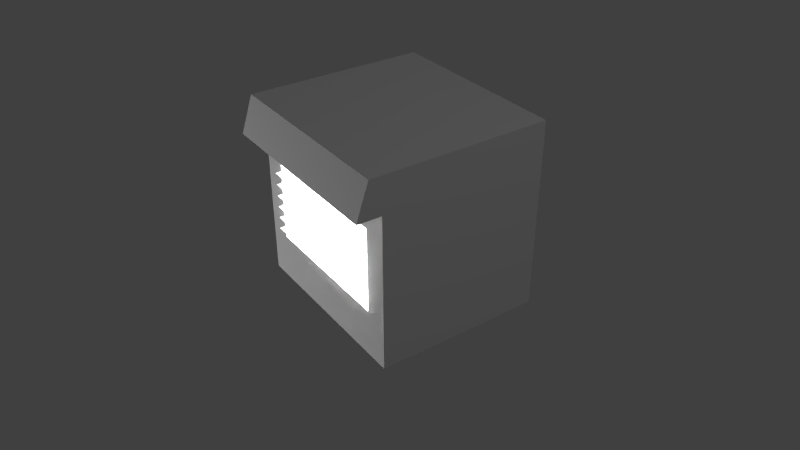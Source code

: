 # Source: ElectricFurnace.blend  (saved by Blender 2.65.0; exported with 4.5.12 LTS)
import bpy
from mathutils import Matrix  # noqa: F401  (used for matrix-valued properties, if any)

bpy.ops.wm.read_factory_settings(use_empty=True)
scene = bpy.context.scene
scene.name = 'Scene'

# ---- collections
col_collection_1 = bpy.data.collections.new('Collection 1'); scene.collection.children.link(col_collection_1)

# ---- materials (node trees are filled in below, after node groups)
mat_material = bpy.data.materials.new('Material')
mat_material.alpha_threshold = 0.0
mat_material.use_transparent_shadow = False
mat_material.preview_render_type = 'SHADERBALL'
mat_material.roughness = 0.5
mat_material.line_color = (0.0, 0.0, 0.0, 1.0)

# ---- material node trees

# ---- world
world_world = bpy.data.worlds.new('World'); scene.world = world_world
world_world.color = (0.05088, 0.05088, 0.05088)
world_world.use_sun_shadow = False
world_world.sun_shadow_jitter_overblur = 0.0
world_world.cycles.sampling_method = 'MANUAL'
world_world.cycles.sample_map_resolution = 256

# ---- cameras
cam_camera = bpy.data.cameras.new('Camera')
cam_camera.clip_end = 100.0
cam_camera.lens = 35.0
cam_camera.sensor_width = 32.0
cam_camera.sensor_height = 18.0
cam_camera.ortho_scale = 7.314
cam_camera.dof.focus_distance = 0.0
cam_camera.dof.aperture_fstop = 128.0

# ---- lights
light_point = bpy.data.lights.new('Point', 'POINT')
light_point.transmission_factor = 0.0
light_point.energy = 100.0
light_point.shadow_buffer_clip_start = 0.5
light_point.shadow_soft_size = 0.1
light_point.shadow_maximum_resolution = 0.006
light_point.use_absolute_resolution = True
light_point.cycles.use_multiple_importance_sampling = False
light_lamp_002 = bpy.data.lights.new('Lamp.002', 'POINT')
light_lamp_002.transmission_factor = 0.0
light_lamp_002.cutoff_distance = 30.0
light_lamp_002.energy = 100.0
light_lamp_002.shadow_buffer_clip_start = 1.001
light_lamp_002.shadow_soft_size = 1.0
light_lamp_002.shadow_maximum_resolution = 0.006
light_lamp_002.use_absolute_resolution = True
light_lamp_002.cycles.use_multiple_importance_sampling = False
light_lamp_001 = bpy.data.lights.new('Lamp.001', 'POINT')
light_lamp_001.transmission_factor = 0.0
light_lamp_001.cutoff_distance = 30.0
light_lamp_001.energy = 100.0
light_lamp_001.shadow_buffer_clip_start = 1.001
light_lamp_001.shadow_soft_size = 1.0
light_lamp_001.shadow_maximum_resolution = 0.006
light_lamp_001.use_absolute_resolution = True
light_lamp_001.cycles.use_multiple_importance_sampling = False
light_lamp = bpy.data.lights.new('Lamp', 'POINT')
light_lamp.transmission_factor = 0.0
light_lamp.cutoff_distance = 30.0
light_lamp.energy = 100.0
light_lamp.shadow_buffer_clip_start = 1.001
light_lamp.shadow_soft_size = 1.0
light_lamp.shadow_maximum_resolution = 0.006
light_lamp.use_absolute_resolution = True
light_lamp.cycles.use_multiple_importance_sampling = False

# ---- meshes
me_furnace = bpy.data.meshes.new('furnace')
me_furnace.from_pydata([(0.375, 0.5, -0.5), (0.375, -0.5, -0.5), (-0.5, -0.5, -0.5), (-0.5, 0.5, -0.5), (0.375, 0.5, 0.3125), (0.375, -0.5, 0.3125), (-0.5, -0.5, 0.3125), (-0.5, 0.5, 0.3125), (-0.5, 0.5, 0.5), (-0.5, -0.5, 0.5), (0.375, -0.5, 0.5), (0.375, 0.5, 0.5), (0.4375, 0.5, 0.5), (0.4375, -0.5, 0.5), (0.5, -0.5, 0.3125), (0.5, 0.5, 0.3125), (0.375, -0.5, 0.3125), (0.375, 0.5, 0.3125), (0.375, -0.5, -0.5), (0.375, 0.5, -0.5), (0.375, 0.375, 0.3125), (0.375, -0.375, 0.3125), (0.375, 0.375, -0.5), (0.375, -0.375, -0.5), (0.375, -0.375, -0.25), (0.375, 0.375, -0.25), (0.375, 0.5, -0.25), (0.375, -0.5, -0.25), (0.375, -0.375, 0.1875), (0.375, 0.375, 0.1875), (0.375, 0.5, 0.1875), (0.375, -0.5, 0.1875), (-0.1875, 0.375, 0.1875), (-0.1875, -0.375, 0.1875), (-0.1875, 0.375, -0.25), (-0.1875, -0.375, -0.25), (0.3437, -0.375, 0.125), (0.3438, 0.375, 0.125), (0.4063, 0.375, 0.125), (0.4062, -0.375, 0.125), (0.4062, -0.375, 0.0625), (0.4063, 0.375, 0.0625), (0.3438, 0.375, 0.0625), (0.3437, -0.375, 0.0625), (0.3437, -0.375, 0.0), (0.3438, 0.375, 0.0), (0.4063, 0.375, 0.0), (0.4062, -0.375, 0.0), (0.4062, -0.375, -0.0625), (0.4063, 0.375, -0.0625), (0.3438, 0.375, -0.0625), (0.3437, -0.375, -0.0625), (0.3437, -0.375, -0.125), (0.3438, 0.375, -0.125), (0.4063, 0.375, -0.125), (0.4062, -0.375, -0.125), (0.4062, -0.375, -0.1875), (0.4063, 0.375, -0.1875), (0.3438, 0.375, -0.1875), (0.3437, -0.375, -0.1875)], [], [(0, 1, 2, 3), (1, 5, 6, 2), (2, 6, 7, 3), (4, 0, 3, 7), (7, 6, 9, 8), (6, 5, 10, 9), (4, 7, 8, 11), (11, 8, 9, 10), (11, 10, 13, 12), (4, 11, 12, 15), (10, 5, 14, 13), (5, 4, 15, 14), (14, 15, 12, 13), (23, 24, 27, 18), (22, 19, 26, 25), (16, 31, 28, 21), (20, 29, 30, 17), (20, 21, 28, 29), (24, 28, 31, 27), (25, 26, 30, 29), (22, 25, 24, 23), (25, 34, 35, 24), (29, 32, 34, 25), (24, 35, 33, 28), (28, 33, 32, 29), (34, 32, 33, 35), (37, 36, 39, 38), (42, 43, 40, 41), (45, 44, 47, 46), (50, 51, 48, 49), (53, 52, 55, 54), (58, 59, 56, 57)])
_uv = me_furnace.uv_layers.new(name='UVMap')
_uv.uv.foreach_set('vector', [1.0, 1.0, 0.75, 1.0, 0.75, 0.75, 1.0, 0.75, 1.0, 0.5, 0.7656, 0.5, 0.7656, 0.75, 1.0, 0.75, 0.75, 0.5, 0.5, 0.5, 0.5, 0.75, 0.75, 0.75, 0.75, 0.75, 0.75, 1.0, 0.5, 1.0, 0.5, 0.75, 0.4219, 0.9844, 0.1719, 0.9844, 0.1719, 0.9375, 0.4219, 0.9375, 0.125, 0.9375, 0.125, 0.7031, 0.1719, 0.7031, 0.1719, 0.9375, 0.4688, 0.7031, 0.4688, 0.9375, 0.4219, 0.9375, 0.4219, 0.7031, 0.4219, 0.7031, 0.4219, 0.9375, 0.1719, 0.9375, 0.1719, 0.7031, 0.4219, 0.7031, 0.1719, 0.7031, 0.1719, 0.6875, 0.4219, 0.6875, 0.4688, 0.7031, 0.4219, 0.7031, 0.4219, 0.6719, 0.4688, 0.6719, 0.1719, 0.7031, 0.125, 0.7031, 0.125, 0.6719, 0.1719, 0.6719, 0.1719, 0.625, 0.4219, 0.625, 0.4219, 0.6562, 0.1719, 0.6562, 0.01562, 0.0, 1.0, 0.0, 1.0, 0.1875, 0.0, 0.1875, 0.5312, 0.2344, 0.5312, 0.2969, 0.5, 0.2969, 0.5, 0.2344, 0.7188, 0.2344, 0.75, 0.2344, 0.75, 0.2812, 0.7188, 0.2812, 0.5, 0.4375, 0.5, 0.4062, 0.5312, 0.4062, 0.5312, 0.4375, 0.7188, 0.4375, 0.7188, 0.4062, 0.75, 0.4062, 0.75, 0.4375, 0.7188, 0.4375, 0.5312, 0.4375, 0.5312, 0.4062, 0.7188, 0.4062, 0.5312, 0.2969, 0.5312, 0.4062, 0.5, 0.4062, 0.5, 0.2969, 0.7188, 0.2969, 0.75, 0.2969, 0.75, 0.4062, 0.7188, 0.4062, 0.7188, 0.2344, 0.7188, 0.2969, 0.5312, 0.2969, 0.5312, 0.2344, 0.3438, 0.2031, 0.3438, 0.3438, 0.1562, 0.3438, 0.1562, 0.2031, 0.4844, 0.4531, 0.3438, 0.4531, 0.3438, 0.3438, 0.4844, 0.3438, 0.01562, 0.3438, 0.1562, 0.3438, 0.1562, 0.4531, 0.01562, 0.4531, 0.1562, 0.5938, 0.1562, 0.4531, 0.3438, 0.4531, 0.3438, 0.5938, 0.3438, 0.3438, 0.3438, 0.4531, 0.1562, 0.4531, 0.1562, 0.3438, 0.03125, 0.9844, 0.03125, 0.7969, 0.01562, 0.7969, 0.01562, 0.9844, 0.04688, 0.9844, 0.04688, 0.7969, 0.03125, 0.7969, 0.03125, 0.9844, 0.0625, 0.9844, 0.0625, 0.7969, 0.04688, 0.7969, 0.04688, 0.9844, 0.07812, 0.9844, 0.07812, 0.7969, 0.0625, 0.7969, 0.0625, 0.9844, 0.09375, 0.9844, 0.09375, 0.7969, 0.07812, 0.7969, 0.07812, 0.9844, 0.1094, 0.9844, 0.1094, 0.7969, 0.09375, 0.7969, 0.09375, 0.9844])
me_furnace.materials.append(mat_material)
me_furnace.use_remesh_preserve_volume = False
me_furnace.use_remesh_preserve_attributes = False
me_furnace.use_mirror_vertex_groups = False
me_furnace.update()

# ---- objects
ob_point = bpy.data.objects.new('Point', light_point)
ob_lamp_002 = bpy.data.objects.new('Lamp.002', light_lamp_002)
ob_lamp_001 = bpy.data.objects.new('Lamp.001', light_lamp_001)
ob_furnace = bpy.data.objects.new('furnace', me_furnace)
ob_lamp = bpy.data.objects.new('Lamp', light_lamp)
ob_camera = bpy.data.objects.new('Camera', cam_camera)

# ---- transforms, parenting, visibility, modifiers, constraints
ob_point.location = (0.1793, 0.006103, -0.01822)
ob_point.lineart.crease_threshold = 0.0
ob_lamp_002.location = (-1.212, -3.026, -1.197)
ob_lamp_002.rotation_euler = (0.6503, 0.05522, 1.866)
ob_lamp_002.lock_rotations_4d = False
ob_lamp_002.empty_display_type = 'ARROWS'
ob_lamp_002.color = (0.0, 0.0, 0.0, 0.0)
ob_lamp_002.lineart.crease_threshold = 0.0
ob_lamp_001.location = (-1.827, 2.256, -0.2254)
ob_lamp_001.rotation_euler = (0.6503, 0.05522, 1.866)
ob_lamp_001.lock_rotations_4d = False
ob_lamp_001.empty_display_type = 'ARROWS'
ob_lamp_001.color = (0.0, 0.0, 0.0, 0.0)
ob_lamp_001.lineart.crease_threshold = 0.0
ob_furnace.location = (0.0, 0.0, 0.0)
ob_furnace.rotation_euler = (0.0, 0.0, 4.712)
ob_furnace.lock_rotations_4d = False
ob_furnace.empty_display_type = 'ARROWS'
ob_furnace.lineart.crease_threshold = 0.0
ob_lamp.location = (4.076, 1.005, 5.904)
ob_lamp.rotation_euler = (0.6503, 0.05522, 1.866)
ob_lamp.lock_rotations_4d = False
ob_lamp.empty_display_type = 'ARROWS'
ob_lamp.color = (0.0, 0.0, 0.0, 0.0)
ob_lamp.lineart.crease_threshold = 0.0
ob_camera.location = (3.002, -2.043, 2.167)
ob_camera.rotation_euler = (1.008, -2.294e-06, 0.959)
ob_camera.lock_rotations_4d = False
ob_camera.empty_display_type = 'ARROWS'
ob_camera.color = (0.0, 0.0, 0.0, 0.0)
ob_camera.display_type = 'WIRE'
ob_camera.lineart.crease_threshold = 0.0

# ---- collection membership
col_collection_1.objects.link(ob_point)
col_collection_1.objects.link(ob_lamp_002)
col_collection_1.objects.link(ob_lamp_001)
col_collection_1.objects.link(ob_furnace)
col_collection_1.objects.link(ob_lamp)
col_collection_1.objects.link(ob_camera)

# ---- scene / render settings (as saved in the file)
scene.camera = ob_camera
scene.frame_start = 1; scene.frame_end = 250; scene.frame_set(147)
scene.render.engine = 'BLENDER_EEVEE_NEXT'
scene.render.image_settings.color_mode = 'RGB'
scene.render.image_settings.compression = 90
scene.render.resolution_percentage = 50
scene.render.dither_intensity = 0.0
scene.render.bake_margin = 2
scene.render.bake_bias = 0.0
scene.cycles.use_denoising = False
scene.cycles.samples = 10
scene.cycles.sampling_pattern = 'TABULATED_SOBOL'
scene.cycles.light_sampling_threshold = 0.0
scene.cycles.use_adaptive_sampling = False
scene.cycles.use_light_tree = False
scene.cycles.blur_glossy = 0.0
scene.cycles.volume_bounces = 1
scene.cycles.pixel_filter_type = 'GAUSSIAN'
scene.cycles.sample_clamp_indirect = 0.0
scene.view_settings.view_transform = 'Standard'
bpy.context.view_layer.update()
